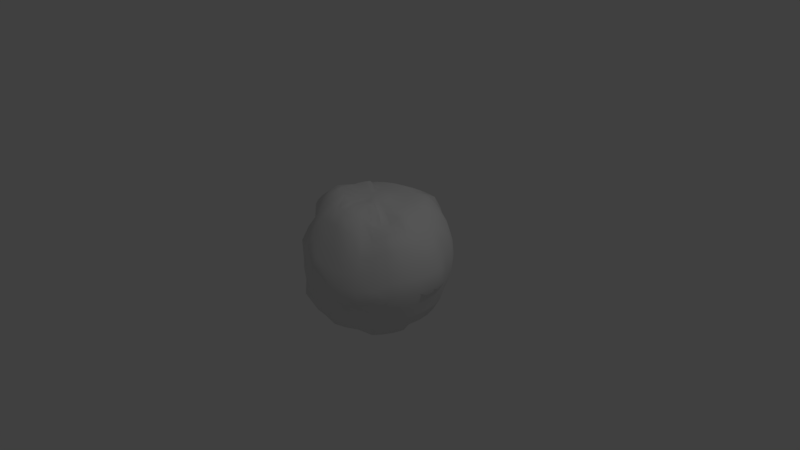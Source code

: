 # Source: Cell.blend  (saved by Blender 2.77.0; exported with 4.5.12 LTS)
import bpy
from mathutils import Matrix  # noqa: F401  (used for matrix-valued properties, if any)

bpy.ops.wm.read_factory_settings(use_empty=True)
scene = bpy.context.scene
scene.name = 'Scene'

# ---- collections
col_collection_1 = bpy.data.collections.new('Collection 1'); scene.collection.children.link(col_collection_1)

# ---- world
world_world = bpy.data.worlds.new('World'); scene.world = world_world
world_world.color = (0.05088, 0.05088, 0.05088)
world_world.use_sun_shadow = False
world_world.sun_shadow_jitter_overblur = 0.0
world_world.cycles.sampling_method = 'MANUAL'

# ---- cameras
cam_camera = bpy.data.cameras.new('Camera')
cam_camera.clip_end = 100.0
cam_camera.lens = 35.0
cam_camera.sensor_width = 32.0
cam_camera.sensor_height = 18.0
cam_camera.ortho_scale = 7.314
cam_camera.dof.focus_distance = 0.0
cam_camera.dof.aperture_fstop = 128.0

# ---- lights
light_lamp = bpy.data.lights.new('Lamp', 'POINT')
light_lamp.transmission_factor = 0.0
light_lamp.cutoff_distance = 30.0
light_lamp.energy = 100.0
light_lamp.shadow_buffer_clip_start = 1.001
light_lamp.shadow_soft_size = 0.1
light_lamp.shadow_maximum_resolution = 0.006
light_lamp.use_absolute_resolution = True

# ---- meshes
me_sphere = bpy.data.meshes.new('Sphere')
me_sphere.from_pydata([(-0.1951, 0.04085, 0.8104), (-0.3827, 0.04085, 0.8494), (-0.5556, 0.04085, 0.757), (-0.7071, 0.0, 0.7071), (-0.6621, 0.0, 0.5556), (-0.7545, 0.0, 0.3827), (-0.8114, 0.0, 0.1951), (-0.8306, 0.0902, 7.55e-08), (-0.8114, 0.0902, -0.1951), (-0.7545, 0.0, -0.3827), (-0.6621, 0.0, -0.5556), (-0.7071, 0.0, -0.7071), (-0.5556, 0.0, -0.7131), (-0.3827, 0.0, -0.8055), (-0.1951, 0.0, -0.8624), (-0.1913, 0.07891, 0.8104), (-0.3753, 0.1155, 0.8494), (-0.5449, 0.1492, 0.757), (-0.6935, 0.1788, 0.6327), (-0.8155, 0.2524, 0.5556), (-0.7367, 0.2704, 0.3827), (-0.7925, 0.2815, 0.1951), (-0.8114, 0.2853, 7.55e-08), (-0.7925, 0.2815, -0.1951), (-0.9061, 0.2704, -0.3827), (-0.8155, 0.1622, -0.5556), (-0.6935, 0.1379, -0.7071), (-0.5449, 0.1084, -0.7131), (-0.3753, 0.07466, -0.8055), (-0.1913, 0.03806, -0.8624), (-0.1802, 0.1155, 0.8104), (-0.3536, 0.1873, 0.8494), (-0.5133, 0.2535, 0.757), (-0.6533, 0.4016, 0.6327), (-0.7682, 0.4084, 0.5556), (-0.8536, 0.4438, 0.3827), (-0.9061, 0.4655, 0.1951), (-0.9239, 0.4729, 7.55e-08), (-0.9061, 0.4655, -0.1951), (-0.8536, 0.4438, -0.3827), (-0.7682, 0.3182, -0.5556), (-0.6533, 0.2706, -0.7071), (-0.5133, 0.2126, -0.7131), (-0.3536, 0.1464, -0.8055), (-0.1802, 0.07466, -0.8624), (-0.1622, 0.1492, 0.8104), (-0.3182, 0.2535, 0.8494), (-0.4619, 0.3495, 0.757), (-0.5879, 0.5239, 0.6327), (-0.6913, 0.5521, 0.5556), (-0.7682, 0.6035, 0.3827), (-0.8155, 0.6351, 0.1951), (-0.8315, 0.6458, 7.55e-08), (-0.8155, 0.6351, -0.1951), (-0.7682, 0.6035, -0.3827), (-0.6913, 0.4619, -0.5556), (-0.5879, 0.3928, -0.7071), (-0.4619, 0.3087, -0.8315), (-0.3182, 0.2126, -0.8055), (-0.1622, 0.1084, -0.8624), (-0.1379, 0.1788, 0.8104), (-0.2706, 0.3114, 0.7535), (-0.3928, 0.4337, 0.757), (-0.5, 0.631, 0.6327), (-0.5879, 0.6781, 0.5556), (-0.6533, 0.7435, 0.3827), (-0.6935, 0.7837, 0.1951), (-0.7071, 0.7973, 7.55e-08), (-0.6935, 0.7837, -0.1951), (-0.6533, 0.7435, -0.3827), (-0.5879, 0.5879, -0.5556), (-0.5, 0.5, -0.7071), (-0.3928, 0.3928, -0.8315), (-0.2706, 0.2706, -0.8055), (-0.1379, 0.1379, -0.9259), (-0.1084, 0.2031, 0.8104), (-0.2126, 0.359, 0.7535), (-0.3087, 0.5028, 0.757), (-0.3928, 0.719, 0.6327), (-0.4619, 0.7815, 0.5556), (-0.5133, 0.8584, 0.3827), (-0.5449, 0.9465, 0.1951), (-0.5556, 0.9625, 7.55e-08), (-0.5449, 0.9465, -0.1951), (-0.5133, 0.8584, -0.3827), (-0.4619, 0.6913, -0.5556), (-0.3928, 0.5879, -0.7071), (-0.3087, 0.4619, -0.8315), (-0.2126, 0.3182, -0.8055), (-0.1084, 0.1622, -0.9259), (-0.07466, 0.2211, 0.8104), (-0.1464, 0.3944, 0.7535), (-0.2126, 0.5541, 0.757), (-0.2706, 0.7843, 0.6327), (-0.3182, 0.8992, 0.5556), (-0.3536, 0.9846, 0.3827), (-0.3753, 1.037, 0.1951), (-0.3827, 1.055, 7.55e-08), (-0.3753, 1.037, -0.1951), (-0.3536, 0.8944, -0.3827), (-0.3182, 0.809, -0.619), (-0.2706, 0.6533, -0.7705), (-0.2126, 0.5133, -0.7766), (-0.1464, 0.3536, -0.869), (-0.07466, 0.1802, -0.9259), (-0.03806, 0.2322, 0.8104), (-0.07466, 0.4162, 0.7535), (-0.1084, 0.5857, 0.757), (-0.1379, 0.8246, 0.6327), (-0.1622, 0.9465, 0.5556), (-0.1802, 1.037, 0.3827), (-0.1913, 1.093, 0.1951), (-0.1951, 1.112, 7.55e-08), (-0.1913, 1.093, -0.1951), (-0.1802, 0.947, -0.3827), (-0.1622, 0.8155, -0.619), (-0.1379, 0.6935, -0.7705), (-0.1084, 0.5449, -0.7766), (-0.07466, 0.3753, -0.869), (-0.03806, 0.1913, -0.9259), (3.266e-07, 0.2359, 0.8104), (3.192e-07, 0.4235, 0.7535), (3.117e-07, 0.5964, 0.757), (3.192e-07, 0.8382, 0.6327), (3.341e-07, 0.9625, 0.5556), (2.745e-07, 1.055, 0.3827), (3.937e-07, 1.112, 0.1951), (3.788e-07, 1.131, 7.55e-08), (3.937e-07, 1.112, -0.1951), (2.298e-07, 0.9647, -0.3827), (3.341e-07, 0.8315, -0.619), (3.192e-07, 0.7071, -0.6522), (3.415e-07, 0.5556, -0.7766), (3.043e-07, 0.3827, -0.869), (3.08e-07, 0.1951, -0.9259), (0.03806, 0.2322, 0.8104), (0.07466, 0.4162, 0.7535), (0.1084, 0.5857, 0.757), (0.138, 0.7344, 0.6327), (0.1622, 0.9465, 0.5556), (0.1802, 1.037, 0.3827), (0.1913, 1.093, 0.1951), (0.1951, 1.112, 7.55e-08), (0.1913, 1.093, -0.1951), (0.1802, 0.947, -0.3827), (0.1622, 0.8155, -0.619), (0.138, 0.6935, -0.6522), (0.1084, 0.5449, -0.7766), (0.07466, 0.3753, -0.869), (0.03806, 0.1913, -0.9259), (0.07466, 0.2211, 0.8104), (0.1464, 0.3944, 0.7535), (0.2126, 0.5541, 0.757), (0.2706, 0.6941, 0.7071), (0.3182, 0.809, 0.5556), (0.3536, 0.8944, 0.3827), (0.3753, 0.947, 0.1951), (0.3827, 0.9647, 7.55e-08), (0.3753, 0.947, -0.1951), (0.3536, 0.8944, -0.4461), (0.3182, 0.7682, -0.619), (0.2706, 0.6533, -0.6522), (0.2126, 0.5133, -0.7766), (0.1464, 0.3536, -0.869), (0.07466, 0.1802, -0.9259), (0.1084, 0.2031, 0.8104), (0.2126, 0.359, 0.7535), (0.3087, 0.5028, 0.757), (0.3928, 0.6288, 0.7071), (0.4619, 0.7322, 0.5556), (0.5133, 0.809, 0.3827), (0.5449, 0.8563, 0.1951), (0.5556, 0.8723, 7.55e-08), (0.5449, 0.8563, -0.1951), (0.5133, 0.7682, -0.4461), (0.4619, 0.6913, -0.619), (0.3928, 0.5879, -0.6522), (0.3087, 0.4619, -0.7766), (0.2126, 0.3182, -0.869), (0.1084, 0.1622, -0.9259), (0.138, 0.1788, 0.8104), (0.2706, 0.3114, 0.7535), (0.3928, 0.4337, 0.757), (0.5, 0.5, 0.7071), (0.5879, 0.6288, 0.5556), (0.6533, 0.6941, 0.3827), (0.6935, 0.7344, 0.1951), (0.7071, 0.748, 7.55e-08), (0.6935, 0.7344, -0.1951), (0.6533, 0.6533, -0.4461), (0.5879, 0.5879, -0.619), (0.5, 0.5, -0.6522), (0.3928, 0.3928, -0.7766), (0.2706, 0.2706, -0.869), (0.138, 0.1379, -0.9259), (0.1622, 0.1492, 0.8104), (0.3182, 0.2535, 0.7535), (0.4619, 0.3495, 0.757), (0.5879, 0.3928, 0.7071), (0.6913, 0.4619, 0.5556), (0.7682, 0.5541, 0.3827), (0.8155, 0.5857, 0.1951), (0.8315, 0.5964, 7.55e-08), (0.8155, 0.5857, -0.1951), (0.7682, 0.5133, -0.3827), (0.6913, 0.4619, -0.619), (0.5879, 0.3928, -0.6522), (0.4619, 0.3087, -0.7766), (0.3182, 0.2126, -0.869), (0.1622, 0.1084, -0.9259), (0.1802, 0.1155, 0.8104), (0.3536, 0.1873, 0.7535), (0.5133, 0.2535, 0.757), (0.6533, 0.3114, 0.6327), (0.7682, 0.3182, 0.5556), (0.8536, 0.3536, 0.3827), (0.9061, 0.3753, 0.1951), (0.9239, 0.3827, 7.55e-08), (0.9061, 0.3753, -0.1951), (0.8536, 0.3536, -0.4461), (0.7682, 0.3182, -0.619), (0.6533, 0.2706, -0.6522), (0.5133, 0.2126, -0.7766), (0.3536, 0.1464, -0.869), (0.1802, 0.07466, -0.9259), (0.1913, 0.07891, 0.8104), (0.3753, 0.1155, 0.7535), (0.5449, 0.1492, 0.757), (0.6935, 0.1788, 0.6327), (0.8838, 0.1622, 0.4921), (0.9745, 0.1802, 0.3192), (1.03, 0.1913, 0.1317), (1.049, 0.1951, -0.06344), (0.9619, 0.1913, -0.1951), (0.9061, 0.1802, -0.4461), (0.8155, 0.1622, -0.619), (0.6935, 0.1379, -0.6522), (0.5449, 0.1084, -0.7766), (0.3753, 0.07466, -0.869), (0.1913, 0.03806, -0.9259), (0.1951, 0.04085, 0.8104), (0.3827, 0.04085, 0.7535), (0.5556, 0.04085, 0.757), (0.7071, 0.04085, 0.6327), (0.8998, -8.544e-08, 0.4921), (0.9922, 6.357e-08, 0.3192), (1.049, -8.544e-08, 0.1317), (1.068, -1.003e-07, -0.06344), (0.9808, -8.544e-08, -0.1951), (0.9239, 6.357e-08, -0.4461), (0.8315, -8.544e-08, -0.619), (0.7071, -2.584e-08, -0.6522), (0.5556, -1.094e-08, -0.7766), (0.3827, 3.964e-09, -0.869), (0.1951, 3.964e-09, -0.9259), (0.1913, 0.002788, 0.8104), (0.3753, -0.03381, 0.7535), (0.5449, -0.06754, 0.757), (0.7619, -0.1379, 0.6437), (0.8838, -0.1622, 0.4921), (0.9745, -0.1802, 0.3192), (1.03, -0.1913, 0.1317), (1.049, -0.1951, -0.06344), (0.9619, -0.1913, -0.2585), (0.9061, -0.1802, -0.4461), (0.8155, -0.1622, -0.619), (0.6935, -0.1379, -0.7705), (0.5449, -0.1084, -0.7766), (0.3753, -0.07466, -0.869), (0.1913, -0.03806, -0.9259), (0.1802, -0.03381, 0.8104), (0.3536, -0.1056, 0.7535), (0.5133, -0.1718, 0.6611), (0.7216, -0.2706, 0.6437), (0.8365, -0.3182, 0.4921), (0.9219, -0.3536, 0.3192), (0.9745, -0.3753, 0.1317), (0.9922, -0.3827, -0.06344), (0.9061, -0.3753, -0.2585), (0.8536, -0.3536, -0.4461), (0.7682, -0.3182, -0.619), (0.6533, -0.2706, -0.7705), (0.5133, -0.2126, -0.7766), (0.3536, -0.1464, -0.869), (0.1802, -0.07466, -0.9259), (0.1622, -0.06754, 0.8104), (0.3182, -0.1718, 0.7535), (0.4619, -0.2678, 0.6611), (0.6563, -0.3928, 0.6437), (0.7597, -0.4619, 0.4921), (0.8365, -0.5133, 0.3192), (0.8838, -0.5449, 0.1317), (0.8998, -0.5556, -0.06344), (0.8155, -0.5449, -0.2585), (0.7682, -0.5133, -0.4461), (0.6913, -0.4619, -0.619), (0.5879, -0.3928, -0.7705), (0.4619, -0.3087, -0.7766), (0.3182, -0.2126, -0.869), (0.1622, -0.1084, -0.9259), (0.138, -0.0971, 0.8104), (0.2706, -0.2298, 0.8494), (0.3928, -0.352, 0.6611), (0.5684, -0.5, 0.5477), (0.6563, -0.5879, 0.3962), (0.7216, -0.6533, 0.2233), (0.7619, -0.6935, 0.03573), (0.7755, -0.7071, -0.06344), (0.6935, -0.6935, -0.2585), (0.6533, -0.6533, -0.4461), (0.5879, -0.5879, -0.619), (0.5, -0.5, -0.7705), (0.3928, -0.3928, -0.7766), (0.2706, -0.2706, -0.869), (0.1379, -0.1379, -0.9259), (0.1084, -0.1214, 0.8104), (0.2126, -0.2773, 0.8494), (0.3087, -0.4211, 0.757), (0.4612, -0.5879, 0.5477), (0.5303, -0.6913, 0.3962), (0.5816, -0.7682, 0.2233), (0.6132, -0.8155, 0.03573), (0.6239, -0.8315, -0.1594), (0.5449, -0.8155, -0.2585), (0.5133, -0.7682, -0.4461), (0.4619, -0.6913, -0.619), (0.3928, -0.5879, -0.6522), (0.3087, -0.4619, -0.7766), (0.2126, -0.3182, -0.869), (0.1084, -0.1622, -0.9259), (3.258e-07, 0.0, -0.9451), (0.07466, -0.1394, 0.8104), (0.1464, -0.3127, 0.8494), (0.2126, -0.5133, 0.8315), (0.3389, -0.6533, 0.6437), (0.3865, -0.7682, 0.3962), (0.4219, -0.8536, 0.2233), (0.4437, -0.9061, 0.03573), (0.451, -0.9239, -0.1594), (0.4437, -0.9061, -0.2585), (0.3536, -0.8536, -0.4461), (0.3182, -0.7682, -0.619), (0.2706, -0.6533, -0.6522), (0.2126, -0.5133, -0.7766), (0.1464, -0.3536, -0.869), (0.07466, -0.1802, -0.9259), (0.03806, -0.1505, 0.8104), (0.07466, -0.3345, 0.8494), (0.1084, -0.5449, 0.8315), (0.1379, -0.6935, 0.7071), (0.2306, -0.8155, 0.3962), (0.2486, -0.9061, 0.2233), (0.2597, -0.9619, 0.03573), (0.2634, -0.9808, -0.1594), (0.2597, -0.9619, -0.2585), (0.1802, -0.9061, -0.4461), (0.1622, -0.8155, -0.619), (0.1379, -0.6935, -0.6522), (0.1084, -0.5449, -0.7766), (0.07466, -0.3753, -0.869), (0.03806, -0.1913, -0.9259), (3.117e-07, -0.1542, 0.8104), (2.819e-07, -0.3418, 0.8494), (2.819e-07, -0.5556, 0.8315), (1.851e-07, -0.7071, 0.7071), (1.404e-07, -0.8315, 0.4596), (3.192e-07, -0.9239, 0.2868), (9.567e-08, -0.9808, 0.1951), (1.404e-07, -1.0, -0.09592), (9.567e-08, -0.9808, -0.1951), (0.1694, -0.9239, -0.3827), (1.404e-07, -0.8315, -0.5556), (1.851e-07, -0.7071, -0.5888), (2.596e-07, -0.5556, -0.7131), (2.521e-07, -0.3827, -0.8055), (3.155e-07, -0.1951, -0.9259), (-0.03806, -0.1505, 0.8104), (-0.07466, -0.3753, 0.9239), (-0.1084, -0.5449, 0.8315), (-0.1379, -0.6935, 0.7071), (-0.1622, -0.8155, 0.5556), (-0.1802, -0.9061, 0.3827), (-0.1913, -0.9619, 0.1951), (-0.1267, -0.9808, -0.06344), (-0.1913, -0.9619, -0.1951), (-0.1802, -0.9061, -0.3827), (-0.1622, -0.8155, -0.5556), (-0.1379, -0.6935, -0.5888), (-0.1084, -0.5449, -0.7131), (-0.07466, -0.3753, -0.8055), (-0.03806, -0.1913, -0.9259), (-0.07466, -0.1394, 0.8104), (-0.1464, -0.3536, 0.9239), (-0.2126, -0.5133, 0.8315), (-0.2706, -0.6533, 0.7071), (-0.3182, -0.7682, 0.5556), (-0.3536, -0.8536, 0.3827), (-0.2059, -0.9061, 0.1951), (-0.2133, -0.9239, 7.55e-08), (-0.2059, -0.9061, -0.1951), (-0.3536, -0.8536, -0.3827), (-0.3182, -0.7682, -0.5556), (-0.2706, -0.6533, -0.5888), (-0.2126, -0.5133, -0.7131), (-0.1464, -0.3536, -0.8055), (-0.07466, -0.1802, -0.8624), (-0.1084, -0.1214, 0.8104), (-0.2126, -0.3182, 0.9239), (-0.3087, -0.4619, 0.8315), (-0.3928, -0.5879, 0.7071), (-0.2925, -0.6913, 0.5556), (-0.3439, -0.7682, 0.3827), (-0.3755, -0.8155, 0.1951), (-0.3862, -0.8315, 7.55e-08), (-0.3755, -0.8155, -0.1951), (-0.3439, -0.7682, -0.3827), (-0.4619, -0.6913, -0.5556), (-0.3928, -0.5879, -0.5888), (-0.3087, -0.4619, -0.7131), (-0.2126, -0.3182, -0.8055), (-0.1084, -0.1622, -0.8624), (-0.1379, -0.0971, 0.8104), (-0.2706, -0.2706, 0.9239), (-0.3928, -0.3928, 0.8315), (-0.5, -0.5, 0.7071), (-0.4185, -0.5879, 0.5556), (-0.4839, -0.6533, 0.3827), (-0.5241, -0.6935, 0.1951), (-0.5377, -0.7071, 7.55e-08), (-0.5241, -0.6935, -0.1951), (-0.4839, -0.6533, -0.3827), (-0.4185, -0.5879, -0.5556), (-0.5, -0.5, -0.5888), (-0.3928, -0.3928, -0.7131), (-0.2706, -0.2706, -0.8055), (-0.1379, -0.1379, -0.8624), (-0.1622, -0.06754, 0.8104), (-0.3182, -0.2126, 0.9239), (-0.4619, -0.3087, 0.8315), (-0.5879, -0.3928, 0.7071), (-0.522, -0.4619, 0.5556), (-0.5988, -0.5133, 0.3827), (-0.6461, -0.5449, 0.1951), (-0.6621, -0.5556, 7.55e-08), (-0.6461, -0.5449, -0.1951), (-0.5988, -0.5133, -0.3827), (-0.522, -0.4619, -0.5556), (-0.5879, -0.3928, -0.5888), (-0.4619, -0.3087, -0.7131), (-0.3182, -0.2126, -0.8055), (-0.1622, -0.1084, -0.8624), (2.48e-08, 0.04085, 0.8296), (-0.1802, -0.03381, 0.8104), (-0.3536, -0.1056, 0.8494), (-0.5133, -0.2126, 0.8315), (-0.6533, -0.2706, 0.7071), (-0.5988, -0.3182, 0.5556), (-0.6842, -0.3536, 0.3827), (-0.7367, -0.3753, 0.1951), (-0.7545, -0.3827, 7.55e-08), (-0.7367, -0.3753, -0.1951), (-0.6842, -0.3536, -0.3827), (-0.5988, -0.3182, -0.5556), (-0.6533, -0.2706, -0.5888), (-0.5133, -0.2126, -0.7131), (-0.3536, -0.1464, -0.8055), (-0.1802, -0.07466, -0.8624), (-0.1913, 0.002788, 0.8104), (-0.3753, -0.03381, 0.8494), (-0.5449, -0.1084, 0.8315), (-0.6935, -0.1379, 0.7071), (-0.6461, -0.1622, 0.5556), (-0.7367, -0.1802, 0.3827), (-0.7925, -0.1913, 0.1951), (-0.8114, -0.1951, 7.55e-08), (-0.7925, -0.1913, -0.1951), (-0.7367, -0.1802, -0.3827), (-0.6461, -0.1622, -0.5556), (-0.6935, -0.1379, -0.5888), (-0.5449, -0.1084, -0.7131), (-0.3753, -0.07466, -0.8055), (-0.1913, -0.03806, -0.8624)], [], [(11, 10, 25, 26), (4, 3, 18, 19), (12, 11, 26, 27), (5, 4, 19, 20), (13, 12, 27, 28), (6, 5, 20, 21), (14, 13, 28, 29), (7, 6, 21, 22), (0, 451, 15), (330, 14, 29), (8, 7, 22, 23), (1, 0, 15, 16), (9, 8, 23, 24), (2, 1, 16, 17), (10, 9, 24, 25), (3, 2, 17, 18), (25, 24, 39, 40), (18, 17, 32, 33), (26, 25, 40, 41), (19, 18, 33, 34), (27, 26, 41, 42), (20, 19, 34, 35), (28, 27, 42, 43), (21, 20, 35, 36), (29, 28, 43, 44), (22, 21, 36, 37), (15, 451, 30), (330, 29, 44), (23, 22, 37, 38), (16, 15, 30, 31), (24, 23, 38, 39), (17, 16, 31, 32), (44, 43, 58, 59), (37, 36, 51, 52), (30, 451, 45), (330, 44, 59), (38, 37, 52, 53), (31, 30, 45, 46), (39, 38, 53, 54), (32, 31, 46, 47), (40, 39, 54, 55), (33, 32, 47, 48), (41, 40, 55, 56), (34, 33, 48, 49), (42, 41, 56, 57), (35, 34, 49, 50), (43, 42, 57, 58), (36, 35, 50, 51), (48, 47, 62, 63), (56, 55, 70, 71), (49, 48, 63, 64), (57, 56, 71, 72), (50, 49, 64, 65), (58, 57, 72, 73), (51, 50, 65, 66), (59, 58, 73, 74), (52, 51, 66, 67), (45, 451, 60), (330, 59, 74), (53, 52, 67, 68), (46, 45, 60, 61), (54, 53, 68, 69), (47, 46, 61, 62), (55, 54, 69, 70), (67, 66, 81, 82), (60, 451, 75), (330, 74, 89), (68, 67, 82, 83), (61, 60, 75, 76), (69, 68, 83, 84), (62, 61, 76, 77), (70, 69, 84, 85), (63, 62, 77, 78), (71, 70, 85, 86), (64, 63, 78, 79), (72, 71, 86, 87), (65, 64, 79, 80), (73, 72, 87, 88), (66, 65, 80, 81), (74, 73, 88, 89), (86, 85, 100, 101), (79, 78, 93, 94), (87, 86, 101, 102), (80, 79, 94, 95), (88, 87, 102, 103), (81, 80, 95, 96), (89, 88, 103, 104), (82, 81, 96, 97), (75, 451, 90), (330, 89, 104), (83, 82, 97, 98), (76, 75, 90, 91), (84, 83, 98, 99), (77, 76, 91, 92), (85, 84, 99, 100), (78, 77, 92, 93), (90, 451, 105), (330, 104, 119), (98, 97, 112, 113), (91, 90, 105, 106), (99, 98, 113, 114), (92, 91, 106, 107), (100, 99, 114, 115), (93, 92, 107, 108), (101, 100, 115, 116), (94, 93, 108, 109), (102, 101, 116, 117), (95, 94, 109, 110), (103, 102, 117, 118), (96, 95, 110, 111), (104, 103, 118, 119), (97, 96, 111, 112), (109, 108, 123, 124), (117, 116, 131, 132), (110, 109, 124, 125), (118, 117, 132, 133), (111, 110, 125, 126), (119, 118, 133, 134), (112, 111, 126, 127), (105, 451, 120), (330, 119, 134), (113, 112, 127, 128), (106, 105, 120, 121), (114, 113, 128, 129), (107, 106, 121, 122), (115, 114, 129, 130), (108, 107, 122, 123), (116, 115, 130, 131), (128, 127, 142, 143), (121, 120, 135, 136), (129, 128, 143, 144), (122, 121, 136, 137), (130, 129, 144, 145), (123, 122, 137, 138), (131, 130, 145, 146), (124, 123, 138, 139), (132, 131, 146, 147), (125, 124, 139, 140), (133, 132, 147, 148), (126, 125, 140, 141), (134, 133, 148, 149), (127, 126, 141, 142), (120, 451, 135), (330, 134, 149), (147, 146, 161, 162), (140, 139, 154, 155), (148, 147, 162, 163), (141, 140, 155, 156), (149, 148, 163, 164), (142, 141, 156, 157), (135, 451, 150), (330, 149, 164), (143, 142, 157, 158), (136, 135, 150, 151), (144, 143, 158, 159), (137, 136, 151, 152), (145, 144, 159, 160), (138, 137, 152, 153), (146, 145, 160, 161), (139, 138, 153, 154), (159, 158, 173, 174), (152, 151, 166, 167), (160, 159, 174, 175), (153, 152, 167, 168), (161, 160, 175, 176), (154, 153, 168, 169), (162, 161, 176, 177), (155, 154, 169, 170), (163, 162, 177, 178), (156, 155, 170, 171), (164, 163, 178, 179), (157, 156, 171, 172), (150, 451, 165), (330, 164, 179), (158, 157, 172, 173), (151, 150, 165, 166), (178, 177, 192, 193), (171, 170, 185, 186), (179, 178, 193, 194), (172, 171, 186, 187), (165, 451, 180), (330, 179, 194), (173, 172, 187, 188), (166, 165, 180, 181), (174, 173, 188, 189), (167, 166, 181, 182), (175, 174, 189, 190), (168, 167, 182, 183), (176, 175, 190, 191), (169, 168, 183, 184), (177, 176, 191, 192), (170, 169, 184, 185), (182, 181, 196, 197), (190, 189, 204, 205), (183, 182, 197, 198), (191, 190, 205, 206), (184, 183, 198, 199), (192, 191, 206, 207), (185, 184, 199, 200), (193, 192, 207, 208), (186, 185, 200, 201), (194, 193, 208, 209), (187, 186, 201, 202), (180, 451, 195), (330, 194, 209), (188, 187, 202, 203), (181, 180, 195, 196), (189, 188, 203, 204), (201, 200, 215, 216), (209, 208, 223, 224), (202, 201, 216, 217), (195, 451, 210), (330, 209, 224), (203, 202, 217, 218), (196, 195, 210, 211), (204, 203, 218, 219), (197, 196, 211, 212), (205, 204, 219, 220), (198, 197, 212, 213), (206, 205, 220, 221), (199, 198, 213, 214), (207, 206, 221, 222), (200, 199, 214, 215), (208, 207, 222, 223), (220, 219, 234, 235), (213, 212, 227, 228), (221, 220, 235, 236), (214, 213, 228, 229), (222, 221, 236, 237), (215, 214, 229, 230), (223, 222, 237, 238), (216, 215, 230, 231), (224, 223, 238, 239), (217, 216, 231, 232), (210, 451, 225), (330, 224, 239), (218, 217, 232, 233), (211, 210, 225, 226), (219, 218, 233, 234), (212, 211, 226, 227), (239, 238, 253, 254), (232, 231, 246, 247), (225, 451, 240), (330, 239, 254), (233, 232, 247, 248), (226, 225, 240, 241), (234, 233, 248, 249), (227, 226, 241, 242), (235, 234, 249, 250), (228, 227, 242, 243), (236, 235, 250, 251), (229, 228, 243, 244), (237, 236, 251, 252), (230, 229, 244, 245), (238, 237, 252, 253), (231, 230, 245, 246), (243, 242, 257, 258), (251, 250, 265, 266), (244, 243, 258, 259), (252, 251, 266, 267), (245, 244, 259, 260), (253, 252, 267, 268), (246, 245, 260, 261), (254, 253, 268, 269), (247, 246, 261, 262), (240, 451, 255), (330, 254, 269), (248, 247, 262, 263), (241, 240, 255, 256), (249, 248, 263, 264), (242, 241, 256, 257), (250, 249, 264, 265), (262, 261, 276, 277), (255, 451, 270), (330, 269, 284), (263, 262, 277, 278), (256, 255, 270, 271), (264, 263, 278, 279), (257, 256, 271, 272), (265, 264, 279, 280), (258, 257, 272, 273), (266, 265, 280, 281), (259, 258, 273, 274), (267, 266, 281, 282), (260, 259, 274, 275), (268, 267, 282, 283), (261, 260, 275, 276), (269, 268, 283, 284), (281, 280, 295, 296), (274, 273, 288, 289), (282, 281, 296, 297), (275, 274, 289, 290), (283, 282, 297, 298), (276, 275, 290, 291), (284, 283, 298, 299), (277, 276, 291, 292), (270, 451, 285), (330, 284, 299), (278, 277, 292, 293), (271, 270, 285, 286), (279, 278, 293, 294), (272, 271, 286, 287), (280, 279, 294, 295), (273, 272, 287, 288), (330, 299, 314), (293, 292, 307, 308), (286, 285, 300, 301), (294, 293, 308, 309), (287, 286, 301, 302), (295, 294, 309, 310), (288, 287, 302, 303), (296, 295, 310, 311), (289, 288, 303, 304), (297, 296, 311, 312), (290, 289, 304, 305), (298, 297, 312, 313), (291, 290, 305, 306), (299, 298, 313, 314), (292, 291, 306, 307), (285, 451, 300), (312, 311, 326, 327), (305, 304, 319, 320), (313, 312, 327, 328), (306, 305, 320, 321), (314, 313, 328, 329), (307, 306, 321, 322), (300, 451, 315), (330, 314, 329), (308, 307, 322, 323), (301, 300, 315, 316), (309, 308, 323, 324), (302, 301, 316, 317), (310, 309, 324, 325), (303, 302, 317, 318), (311, 310, 325, 326), (304, 303, 318, 319), (316, 315, 331, 332), (324, 323, 339, 340), (317, 316, 332, 333), (325, 324, 340, 341), (318, 317, 333, 334), (326, 325, 341, 342), (319, 318, 334, 335), (327, 326, 342, 343), (320, 319, 335, 336), (328, 327, 343, 344), (321, 320, 336, 337), (329, 328, 344, 345), (322, 321, 337, 338), (315, 451, 331), (330, 329, 345), (323, 322, 338, 339), (336, 335, 350, 351), (344, 343, 358, 359), (337, 336, 351, 352), (345, 344, 359, 360), (338, 337, 352, 353), (331, 451, 346), (330, 345, 360), (339, 338, 353, 354), (332, 331, 346, 347), (340, 339, 354, 355), (333, 332, 347, 348), (341, 340, 355, 356), (334, 333, 348, 349), (342, 341, 356, 357), (335, 334, 349, 350), (343, 342, 357, 358), (355, 354, 369, 370), (348, 347, 362, 363), (356, 355, 370, 371), (349, 348, 363, 364), (357, 356, 371, 372), (350, 349, 364, 365), (358, 357, 372, 373), (351, 350, 365, 366), (359, 358, 373, 374), (352, 351, 366, 367), (360, 359, 374, 375), (353, 352, 367, 368), (346, 451, 361), (330, 360, 375), (354, 353, 368, 369), (347, 346, 361, 362), (374, 373, 388, 389), (367, 366, 381, 382), (375, 374, 389, 390), (368, 367, 382, 383), (361, 451, 376), (330, 375, 390), (369, 368, 383, 384), (362, 361, 376, 377), (370, 369, 384, 385), (363, 362, 377, 378), (371, 370, 385, 386), (364, 363, 378, 379), (372, 371, 386, 387), (365, 364, 379, 380), (373, 372, 387, 388), (366, 365, 380, 381), (378, 377, 392, 393), (386, 385, 400, 401), (379, 378, 393, 394), (387, 386, 401, 402), (380, 379, 394, 395), (388, 387, 402, 403), (381, 380, 395, 396), (389, 388, 403, 404), (382, 381, 396, 397), (390, 389, 404, 405), (383, 382, 397, 398), (376, 451, 391), (330, 390, 405), (384, 383, 398, 399), (377, 376, 391, 392), (385, 384, 399, 400), (397, 396, 411, 412), (405, 404, 419, 420), (398, 397, 412, 413), (391, 451, 406), (330, 405, 420), (399, 398, 413, 414), (392, 391, 406, 407), (400, 399, 414, 415), (393, 392, 407, 408), (401, 400, 415, 416), (394, 393, 408, 409), (402, 401, 416, 417), (395, 394, 409, 410), (403, 402, 417, 418), (396, 395, 410, 411), (404, 403, 418, 419), (416, 415, 430, 431), (409, 408, 423, 424), (417, 416, 431, 432), (410, 409, 424, 425), (418, 417, 432, 433), (411, 410, 425, 426), (419, 418, 433, 434), (412, 411, 426, 427), (420, 419, 434, 435), (413, 412, 427, 428), (406, 451, 421), (330, 420, 435), (414, 413, 428, 429), (407, 406, 421, 422), (415, 414, 429, 430), (408, 407, 422, 423), (435, 434, 449, 450), (428, 427, 442, 443), (421, 451, 436), (330, 435, 450), (429, 428, 443, 444), (422, 421, 436, 437), (430, 429, 444, 445), (423, 422, 437, 438), (431, 430, 445, 446), (424, 423, 438, 439), (432, 431, 446, 447), (425, 424, 439, 440), (433, 432, 447, 448), (426, 425, 440, 441), (434, 433, 448, 449), (427, 426, 441, 442), (447, 446, 462, 463), (440, 439, 455, 456), (448, 447, 463, 464), (441, 440, 456, 457), (449, 448, 464, 465), (442, 441, 457, 458), (450, 449, 465, 466), (443, 442, 458, 459), (436, 451, 452), (330, 450, 466), (444, 443, 459, 460), (437, 436, 452, 453), (445, 444, 460, 461), (438, 437, 453, 454), (446, 445, 461, 462), (439, 438, 454, 455), (452, 451, 467), (330, 466, 481), (460, 459, 474, 475), (453, 452, 467, 468), (461, 460, 475, 476), (454, 453, 468, 469), (462, 461, 476, 477), (455, 454, 469, 470), (463, 462, 477, 478), (456, 455, 470, 471), (464, 463, 478, 479), (457, 456, 471, 472), (465, 464, 479, 480), (458, 457, 472, 473), (466, 465, 480, 481), (459, 458, 473, 474), (471, 470, 3, 4), (479, 478, 11, 12), (472, 471, 4, 5), (480, 479, 12, 13), (473, 472, 5, 6), (481, 480, 13, 14), (474, 473, 6, 7), (467, 451, 0), (330, 481, 14), (475, 474, 7, 8), (468, 467, 0, 1), (476, 475, 8, 9), (469, 468, 1, 2), (477, 476, 9, 10), (470, 469, 2, 3), (478, 477, 10, 11)])
me_sphere.polygons.foreach_set('use_smooth', [True] * 512)
_uv = me_sphere.uv_layers.new(name='UVMap')
_uv.uv.foreach_set('vector', [0.9853, 0.4034, 0.9847, 0.4311, 0.9579, 0.4613, 0.9622, 0.3994, 0.9675, 0.8749, 0.9626, 0.9025, 0.8896, 0.8674, 0.8951, 0.8195, 0.9862, 0.3641, 0.9853, 0.4034, 0.9622, 0.3994, 0.9652, 0.3605, 0.9742, 0.8024, 0.9675, 0.8749, 0.8951, 0.8195, 0.8942, 0.7777, 0.9882, 0.2947, 0.9862, 0.3641, 0.9652, 0.3605, 0.9715, 0.2918, 0.9776, 0.7282, 0.9742, 0.8024, 0.8942, 0.7777, 0.91, 0.7095, 0.9909, 0.2244, 0.9882, 0.2947, 0.9715, 0.2918, 0.9804, 0.2226, 0.9606, 0.6506, 0.9776, 0.7282, 0.91, 0.7095, 0.9203, 0.639, 0.539, 0.9168, 0.5123, 0.8441, 0.5625, 0.9096, 0.9957, 0.1538, 0.9909, 0.2244, 0.9804, 0.2226, 0.964, 0.5762, 0.9606, 0.6506, 0.9203, 0.639, 0.9276, 0.5678, 0.6373, 0.9673, 0.539, 0.9168, 0.5625, 0.9096, 0.6732, 0.9436, 0.9832, 0.5039, 0.964, 0.5762, 0.9276, 0.5678, 0.94, 0.5217, 0.9025, 0.9448, 0.6373, 0.9673, 0.6732, 0.9436, 0.8313, 0.9221, 0.9847, 0.4311, 0.9832, 0.5039, 0.94, 0.5217, 0.9579, 0.4613, 0.9626, 0.9025, 0.9025, 0.9448, 0.8313, 0.9221, 0.8896, 0.8674, 0.9579, 0.4613, 0.94, 0.5217, 0.9124, 0.5117, 0.9321, 0.4523, 0.8896, 0.8674, 0.8313, 0.9221, 0.7881, 0.8946, 0.8256, 0.8241, 0.9622, 0.3994, 0.9579, 0.4613, 0.9321, 0.4523, 0.9393, 0.3913, 0.8951, 0.8195, 0.8896, 0.8674, 0.8256, 0.8241, 0.8547, 0.7977, 0.9652, 0.3605, 0.9622, 0.3994, 0.9393, 0.3913, 0.9443, 0.3531, 0.8942, 0.7777, 0.8951, 0.8195, 0.8547, 0.7977, 0.8742, 0.743, 0.9715, 0.2918, 0.9652, 0.3605, 0.9443, 0.3531, 0.9549, 0.2859, 0.91, 0.7095, 0.8942, 0.7777, 0.8742, 0.743, 0.8875, 0.6863, 0.9804, 0.2226, 0.9715, 0.2918, 0.9549, 0.2859, 0.97, 0.2189, 0.9203, 0.639, 0.91, 0.7095, 0.8875, 0.6863, 0.8975, 0.6287, 0.5625, 0.9096, 0.5123, 0.8441, 0.5791, 0.8989, 0.9957, 0.1538, 0.9804, 0.2226, 0.97, 0.2189, 0.9276, 0.5678, 0.9203, 0.639, 0.8975, 0.6287, 0.9055, 0.5704, 0.6732, 0.9436, 0.5625, 0.9096, 0.5791, 0.8989, 0.6787, 0.9183, 0.94, 0.5217, 0.9276, 0.5678, 0.9055, 0.5704, 0.9124, 0.5117, 0.8313, 0.9221, 0.6732, 0.9436, 0.6787, 0.9183, 0.7881, 0.8946, 0.97, 0.2189, 0.9549, 0.2859, 0.9385, 0.2771, 0.96, 0.2133, 0.8975, 0.6287, 0.8875, 0.6863, 0.8552, 0.6661, 0.8669, 0.6106, 0.5791, 0.8989, 0.5123, 0.8441, 0.5891, 0.886, 0.9957, 0.1538, 0.97, 0.2189, 0.96, 0.2133, 0.9055, 0.5704, 0.8975, 0.6287, 0.8669, 0.6106, 0.8768, 0.5543, 0.6787, 0.9183, 0.5791, 0.8989, 0.5891, 0.886, 0.6749, 0.893, 0.9124, 0.5117, 0.9055, 0.5704, 0.8768, 0.5543, 0.8857, 0.4976, 0.7881, 0.8946, 0.6787, 0.9183, 0.6749, 0.893, 0.7573, 0.8659, 0.9321, 0.4523, 0.9124, 0.5117, 0.8857, 0.4976, 0.9067, 0.4389, 0.8256, 0.8241, 0.7881, 0.8946, 0.7573, 0.8659, 0.7951, 0.7966, 0.9393, 0.3913, 0.9321, 0.4523, 0.9067, 0.4389, 0.9166, 0.3793, 0.8547, 0.7977, 0.8256, 0.8241, 0.7951, 0.7966, 0.8202, 0.7726, 0.9443, 0.3531, 0.9393, 0.3913, 0.9166, 0.3793, 0.9281, 0.3203, 0.8742, 0.743, 0.8547, 0.7977, 0.8202, 0.7726, 0.8404, 0.7204, 0.9549, 0.2859, 0.9443, 0.3531, 0.9281, 0.3203, 0.9385, 0.2771, 0.8875, 0.6863, 0.8742, 0.743, 0.8404, 0.7204, 0.8552, 0.6661, 0.7951, 0.7966, 0.7573, 0.8659, 0.7324, 0.8372, 0.7687, 0.7689, 0.9166, 0.3793, 0.9067, 0.4389, 0.8816, 0.4216, 0.8941, 0.3637, 0.8202, 0.7726, 0.7951, 0.7966, 0.7687, 0.7689, 0.79, 0.7457, 0.9281, 0.3203, 0.9166, 0.3793, 0.8941, 0.3637, 0.9089, 0.3067, 0.8404, 0.7204, 0.8202, 0.7726, 0.79, 0.7457, 0.8099, 0.6952, 0.9385, 0.2771, 0.9281, 0.3203, 0.9089, 0.3067, 0.9225, 0.2655, 0.8552, 0.6661, 0.8404, 0.7204, 0.8099, 0.6952, 0.8253, 0.6428, 0.96, 0.2133, 0.9385, 0.2771, 0.9225, 0.2655, 0.9528, 0.2022, 0.8669, 0.6106, 0.8552, 0.6661, 0.8253, 0.6428, 0.8381, 0.5892, 0.5891, 0.886, 0.5123, 0.8441, 0.5937, 0.872, 0.9957, 0.1538, 0.96, 0.2133, 0.9528, 0.2022, 0.8768, 0.5543, 0.8669, 0.6106, 0.8381, 0.5892, 0.8493, 0.5348, 0.6749, 0.893, 0.5891, 0.886, 0.5937, 0.872, 0.6843, 0.8621, 0.8857, 0.4976, 0.8768, 0.5543, 0.8493, 0.5348, 0.8599, 0.4799, 0.7573, 0.8659, 0.6749, 0.893, 0.6843, 0.8621, 0.7324, 0.8372, 0.9067, 0.4389, 0.8857, 0.4976, 0.8599, 0.4799, 0.8816, 0.4216, 0.8381, 0.5892, 0.8253, 0.6428, 0.7949, 0.6132, 0.8079, 0.5628, 0.5937, 0.872, 0.5123, 0.8441, 0.5944, 0.8575, 0.9957, 0.1538, 0.9528, 0.2022, 0.9445, 0.1937, 0.8493, 0.5348, 0.8381, 0.5892, 0.8079, 0.5628, 0.8198, 0.5117, 0.6843, 0.8621, 0.5937, 0.872, 0.5944, 0.8575, 0.6711, 0.8371, 0.8599, 0.4799, 0.8493, 0.5348, 0.8198, 0.5117, 0.8347, 0.4593, 0.7324, 0.8372, 0.6843, 0.8621, 0.6711, 0.8371, 0.7105, 0.8093, 0.8816, 0.4216, 0.8599, 0.4799, 0.8347, 0.4593, 0.8568, 0.4009, 0.7687, 0.7689, 0.7324, 0.8372, 0.7105, 0.8093, 0.745, 0.7417, 0.8941, 0.3637, 0.8816, 0.4216, 0.8568, 0.4009, 0.8719, 0.3448, 0.79, 0.7457, 0.7687, 0.7689, 0.745, 0.7417, 0.7628, 0.7182, 0.9089, 0.3067, 0.8941, 0.3637, 0.8719, 0.3448, 0.89, 0.2902, 0.8099, 0.6952, 0.79, 0.7457, 0.7628, 0.7182, 0.7819, 0.6687, 0.9225, 0.2655, 0.9089, 0.3067, 0.89, 0.2902, 0.9068, 0.2514, 0.8253, 0.6428, 0.8099, 0.6952, 0.7819, 0.6687, 0.7949, 0.6132, 0.9528, 0.2022, 0.9225, 0.2655, 0.9068, 0.2514, 0.9445, 0.1937, 0.8719, 0.3448, 0.8568, 0.4009, 0.8324, 0.3667, 0.854, 0.3115, 0.7628, 0.7182, 0.745, 0.7417, 0.7229, 0.7154, 0.7375, 0.6838, 0.89, 0.2902, 0.8719, 0.3448, 0.854, 0.3115, 0.8674, 0.2793, 0.7819, 0.6687, 0.7628, 0.7182, 0.7375, 0.6838, 0.7547, 0.6362, 0.9068, 0.2514, 0.89, 0.2902, 0.8674, 0.2793, 0.8961, 0.228, 0.7949, 0.6132, 0.7819, 0.6687, 0.7547, 0.6362, 0.7694, 0.5875, 0.9445, 0.1937, 0.9068, 0.2514, 0.8961, 0.228, 0.9371, 0.1839, 0.8079, 0.5628, 0.7949, 0.6132, 0.7694, 0.5875, 0.7825, 0.5381, 0.5944, 0.8575, 0.5123, 0.8441, 0.592, 0.8432, 0.9957, 0.1538, 0.9445, 0.1937, 0.9371, 0.1839, 0.8198, 0.5117, 0.8079, 0.5628, 0.7825, 0.5381, 0.795, 0.4882, 0.6711, 0.8371, 0.5944, 0.8575, 0.592, 0.8432, 0.6574, 0.8134, 0.8347, 0.4593, 0.8198, 0.5117, 0.795, 0.4882, 0.8137, 0.4344, 0.7105, 0.8093, 0.6711, 0.8371, 0.6574, 0.8134, 0.6902, 0.7825, 0.8568, 0.4009, 0.8347, 0.4593, 0.8137, 0.4344, 0.8324, 0.3667, 0.745, 0.7417, 0.7105, 0.8093, 0.6902, 0.7825, 0.7229, 0.7154, 0.592, 0.8432, 0.5123, 0.8441, 0.5874, 0.8295, 0.9957, 0.1538, 0.9371, 0.1839, 0.9308, 0.1729, 0.795, 0.4882, 0.7825, 0.5381, 0.7578, 0.5126, 0.7706, 0.4635, 0.6574, 0.8134, 0.592, 0.8432, 0.5874, 0.8295, 0.6431, 0.7912, 0.8137, 0.4344, 0.795, 0.4882, 0.7706, 0.4635, 0.7883, 0.4085, 0.6902, 0.7825, 0.6574, 0.8134, 0.6431, 0.7912, 0.6708, 0.7573, 0.8324, 0.3667, 0.8137, 0.4344, 0.7883, 0.4085, 0.8122, 0.3375, 0.7229, 0.7154, 0.6902, 0.7825, 0.6708, 0.7573, 0.7017, 0.6904, 0.854, 0.3115, 0.8324, 0.3667, 0.8122, 0.3375, 0.8324, 0.2877, 0.7375, 0.6838, 0.7229, 0.7154, 0.7017, 0.6904, 0.7147, 0.658, 0.8674, 0.2793, 0.854, 0.3115, 0.8324, 0.2877, 0.8481, 0.2572, 0.7547, 0.6362, 0.7375, 0.6838, 0.7147, 0.658, 0.7306, 0.6101, 0.8961, 0.228, 0.8674, 0.2793, 0.8481, 0.2572, 0.8823, 0.21, 0.7694, 0.5875, 0.7547, 0.6362, 0.7306, 0.6101, 0.7447, 0.5616, 0.9371, 0.1839, 0.8961, 0.228, 0.8823, 0.21, 0.9308, 0.1729, 0.7825, 0.5381, 0.7694, 0.5875, 0.7447, 0.5616, 0.7578, 0.5126, 0.7147, 0.658, 0.7017, 0.6904, 0.681, 0.667, 0.6925, 0.6335, 0.8481, 0.2572, 0.8324, 0.2877, 0.7996, 0.2829, 0.8286, 0.2329, 0.7306, 0.6101, 0.7147, 0.658, 0.6925, 0.6335, 0.7071, 0.5849, 0.8823, 0.21, 0.8481, 0.2572, 0.8286, 0.2329, 0.8692, 0.1901, 0.7447, 0.5616, 0.7306, 0.6101, 0.7071, 0.5849, 0.7204, 0.536, 0.9308, 0.1729, 0.8823, 0.21, 0.8692, 0.1901, 0.926, 0.1609, 0.7578, 0.5126, 0.7447, 0.5616, 0.7204, 0.536, 0.7333, 0.487, 0.5874, 0.8295, 0.5123, 0.8441, 0.5811, 0.8167, 0.9957, 0.1538, 0.9308, 0.1729, 0.926, 0.1609, 0.7706, 0.4635, 0.7578, 0.5126, 0.7333, 0.487, 0.7463, 0.4381, 0.6431, 0.7912, 0.5874, 0.8295, 0.5811, 0.8167, 0.6284, 0.7708, 0.7883, 0.4085, 0.7706, 0.4635, 0.7463, 0.4381, 0.7626, 0.3812, 0.6708, 0.7573, 0.6431, 0.7912, 0.6284, 0.7708, 0.6517, 0.7338, 0.8122, 0.3375, 0.7883, 0.4085, 0.7626, 0.3812, 0.7875, 0.3102, 0.7017, 0.6904, 0.6708, 0.7573, 0.6517, 0.7338, 0.681, 0.667, 0.8324, 0.2877, 0.8122, 0.3375, 0.7875, 0.3102, 0.7996, 0.2829, 0.7463, 0.4381, 0.7333, 0.487, 0.7086, 0.4616, 0.7216, 0.4124, 0.6284, 0.7708, 0.5811, 0.8167, 0.5736, 0.8051, 0.6132, 0.7525, 0.7626, 0.3812, 0.7463, 0.4381, 0.7216, 0.4124, 0.7363, 0.3534, 0.6517, 0.7338, 0.6284, 0.7708, 0.6132, 0.7525, 0.6328, 0.7124, 0.7875, 0.3102, 0.7626, 0.3812, 0.7363, 0.3534, 0.7618, 0.2817, 0.681, 0.667, 0.6517, 0.7338, 0.6328, 0.7124, 0.6532, 0.658, 0.7996, 0.2829, 0.7875, 0.3102, 0.7618, 0.2817, 0.7752, 0.2549, 0.6925, 0.6335, 0.681, 0.667, 0.6532, 0.658, 0.6705, 0.6107, 0.8286, 0.2329, 0.7996, 0.2829, 0.7752, 0.2549, 0.8087, 0.2069, 0.7071, 0.5849, 0.6925, 0.6335, 0.6705, 0.6107, 0.6837, 0.5609, 0.8692, 0.1901, 0.8286, 0.2329, 0.8087, 0.2069, 0.8569, 0.1686, 0.7204, 0.536, 0.7071, 0.5849, 0.6837, 0.5609, 0.6962, 0.5112, 0.926, 0.1609, 0.8692, 0.1901, 0.8569, 0.1686, 0.9231, 0.1483, 0.7333, 0.487, 0.7204, 0.536, 0.6962, 0.5112, 0.7086, 0.4616, 0.5811, 0.8167, 0.5123, 0.8441, 0.5736, 0.8051, 0.9957, 0.1538, 0.926, 0.1609, 0.9231, 0.1483, 0.8087, 0.2069, 0.7752, 0.2549, 0.7491, 0.226, 0.7878, 0.1795, 0.6837, 0.5609, 0.6705, 0.6107, 0.6409, 0.5977, 0.6539, 0.5428, 0.8569, 0.1686, 0.8087, 0.2069, 0.7878, 0.1795, 0.8459, 0.1457, 0.6962, 0.5112, 0.6837, 0.5609, 0.6539, 0.5428, 0.6664, 0.4878, 0.9231, 0.1483, 0.8569, 0.1686, 0.8459, 0.1457, 0.9227, 0.1355, 0.7086, 0.4616, 0.6962, 0.5112, 0.6664, 0.4878, 0.6791, 0.4331, 0.5736, 0.8051, 0.5123, 0.8441, 0.565, 0.7948, 0.9957, 0.1538, 0.9231, 0.1483, 0.9227, 0.1355, 0.7216, 0.4124, 0.7086, 0.4616, 0.6791, 0.4331, 0.6928, 0.3789, 0.6132, 0.7525, 0.5736, 0.8051, 0.565, 0.7948, 0.5976, 0.7362, 0.7363, 0.3534, 0.7216, 0.4124, 0.6928, 0.3789, 0.7139, 0.3102, 0.6328, 0.7124, 0.6132, 0.7525, 0.5976, 0.7362, 0.6137, 0.6934, 0.7618, 0.2817, 0.7363, 0.3534, 0.7139, 0.3102, 0.7343, 0.2527, 0.6532, 0.658, 0.6328, 0.7124, 0.6137, 0.6934, 0.6264, 0.6522, 0.7752, 0.2549, 0.7618, 0.2817, 0.7343, 0.2527, 0.7491, 0.226, 0.6705, 0.6107, 0.6532, 0.658, 0.6264, 0.6522, 0.6409, 0.5977, 0.7139, 0.3102, 0.6928, 0.3789, 0.6636, 0.3532, 0.6819, 0.2759, 0.6137, 0.6934, 0.5976, 0.7362, 0.5816, 0.7225, 0.5944, 0.6771, 0.7343, 0.2527, 0.7139, 0.3102, 0.6819, 0.2759, 0.704, 0.2241, 0.6264, 0.6522, 0.6137, 0.6934, 0.5944, 0.6771, 0.6048, 0.634, 0.7491, 0.226, 0.7343, 0.2527, 0.704, 0.2241, 0.7201, 0.1971, 0.6409, 0.5977, 0.6264, 0.6522, 0.6048, 0.634, 0.6169, 0.5776, 0.7878, 0.1795, 0.7491, 0.226, 0.7201, 0.1971, 0.7649, 0.151, 0.6539, 0.5428, 0.6409, 0.5977, 0.6169, 0.5776, 0.628, 0.5211, 0.8459, 0.1457, 0.7878, 0.1795, 0.7649, 0.151, 0.8365, 0.1218, 0.6664, 0.4878, 0.6539, 0.5428, 0.628, 0.5211, 0.6391, 0.4647, 0.9227, 0.1355, 0.8459, 0.1457, 0.8365, 0.1218, 0.9255, 0.1228, 0.6791, 0.4331, 0.6664, 0.4878, 0.6391, 0.4647, 0.6506, 0.4086, 0.565, 0.7948, 0.5123, 0.8441, 0.5556, 0.786, 0.9957, 0.1538, 0.9227, 0.1355, 0.9255, 0.1228, 0.6928, 0.3789, 0.6791, 0.4331, 0.6506, 0.4086, 0.6636, 0.3532, 0.5976, 0.7362, 0.565, 0.7948, 0.5556, 0.786, 0.5816, 0.7225, 0.8365, 0.1218, 0.7649, 0.151, 0.7384, 0.122, 0.8301, 0.09697, 0.6391, 0.4647, 0.628, 0.5211, 0.6016, 0.5025, 0.6108, 0.4446, 0.9255, 0.1228, 0.8365, 0.1218, 0.8301, 0.09697, 0.9323, 0.1109, 0.6506, 0.4086, 0.6391, 0.4647, 0.6108, 0.4446, 0.6208, 0.387, 0.5556, 0.786, 0.5123, 0.8441, 0.5456, 0.779, 0.9957, 0.1538, 0.9255, 0.1228, 0.9323, 0.1109, 0.6636, 0.3532, 0.6506, 0.4086, 0.6208, 0.387, 0.6324, 0.33, 0.5816, 0.7225, 0.5556, 0.786, 0.5456, 0.779, 0.5653, 0.7113, 0.6819, 0.2759, 0.6636, 0.3532, 0.6324, 0.33, 0.6477, 0.2506, 0.5944, 0.6771, 0.5816, 0.7225, 0.5653, 0.7113, 0.5749, 0.6637, 0.704, 0.2241, 0.6819, 0.2759, 0.6477, 0.2506, 0.6696, 0.197, 0.6048, 0.634, 0.5944, 0.6771, 0.5749, 0.6637, 0.5771, 0.6221, 0.7201, 0.1971, 0.704, 0.2241, 0.6696, 0.197, 0.6866, 0.1691, 0.6169, 0.5776, 0.6048, 0.634, 0.5771, 0.6221, 0.5925, 0.5607, 0.7649, 0.151, 0.7201, 0.1971, 0.6866, 0.1691, 0.7384, 0.122, 0.628, 0.5211, 0.6169, 0.5776, 0.5925, 0.5607, 0.6016, 0.5025, 0.5749, 0.6637, 0.5653, 0.7113, 0.5486, 0.7029, 0.555, 0.6536, 0.6696, 0.197, 0.6477, 0.2506, 0.6052, 0.2462, 0.6293, 0.1731, 0.5771, 0.6221, 0.5749, 0.6637, 0.555, 0.6536, 0.5545, 0.6097, 0.6866, 0.1691, 0.6696, 0.197, 0.6293, 0.1731, 0.6459, 0.1436, 0.5925, 0.5607, 0.5771, 0.6221, 0.5545, 0.6097, 0.5619, 0.5489, 0.7384, 0.122, 0.6866, 0.1691, 0.6459, 0.1436, 0.7045, 0.09334, 0.6016, 0.5025, 0.5925, 0.5607, 0.5619, 0.5489, 0.5744, 0.4877, 0.8301, 0.09697, 0.7384, 0.122, 0.7045, 0.09334, 0.8293, 0.07182, 0.6108, 0.4446, 0.6016, 0.5025, 0.5744, 0.4877, 0.5815, 0.4282, 0.9323, 0.1109, 0.8301, 0.09697, 0.8293, 0.07182, 0.9441, 0.1006, 0.6208, 0.387, 0.6108, 0.4446, 0.5815, 0.4282, 0.5894, 0.369, 0.5456, 0.779, 0.5123, 0.8441, 0.5351, 0.7737, 0.9957, 0.1538, 0.9323, 0.1109, 0.9441, 0.1006, 0.6324, 0.33, 0.6208, 0.387, 0.5894, 0.369, 0.599, 0.3103, 0.5653, 0.7113, 0.5456, 0.779, 0.5351, 0.7737, 0.5486, 0.7029, 0.6477, 0.2506, 0.6324, 0.33, 0.599, 0.3103, 0.6052, 0.2462, 0.5815, 0.4282, 0.5744, 0.4877, 0.5405, 0.4775, 0.545, 0.4156, 0.9441, 0.1006, 0.8293, 0.07182, 0.8431, 0.04716, 0.9612, 0.09273, 0.5894, 0.369, 0.5815, 0.4282, 0.545, 0.4156, 0.55, 0.3538, 0.5351, 0.7737, 0.5123, 0.8441, 0.5244, 0.7704, 0.9957, 0.1538, 0.9441, 0.1006, 0.9612, 0.09273, 0.599, 0.3103, 0.5894, 0.369, 0.55, 0.3538, 0.5561, 0.2922, 0.5486, 0.7029, 0.5351, 0.7737, 0.5244, 0.7704, 0.5317, 0.6975, 0.6052, 0.2462, 0.599, 0.3103, 0.5561, 0.2922, 0.5674, 0.2131, 0.555, 0.6536, 0.5486, 0.7029, 0.5317, 0.6975, 0.5349, 0.6468, 0.6293, 0.1731, 0.6052, 0.2462, 0.5674, 0.2131, 0.5819, 0.1546, 0.5545, 0.6097, 0.555, 0.6536, 0.5349, 0.6468, 0.5395, 0.5821, 0.6459, 0.1436, 0.6293, 0.1731, 0.5819, 0.1546, 0.5951, 0.1231, 0.5619, 0.5489, 0.5545, 0.6097, 0.5395, 0.5821, 0.5361, 0.5394, 0.7045, 0.09334, 0.6459, 0.1436, 0.5951, 0.1231, 0.6538, 0.06676, 0.5744, 0.4877, 0.5619, 0.5489, 0.5361, 0.5394, 0.5405, 0.4775, 0.8293, 0.07182, 0.7045, 0.09334, 0.6538, 0.06676, 0.8431, 0.04716, 0.5819, 0.1546, 0.5674, 0.2131, 0.5217, 0.2043, 0.5274, 0.1441, 0.5395, 0.5821, 0.5349, 0.6468, 0.5146, 0.6437, 0.5159, 0.578, 0.5951, 0.1231, 0.5819, 0.1546, 0.5274, 0.1441, 0.5331, 0.1109, 0.5361, 0.5394, 0.5395, 0.5821, 0.5159, 0.578, 0.5087, 0.5062, 0.6538, 0.06676, 0.5951, 0.1231, 0.5331, 0.1109, 0.5654, 0.04738, 0.5405, 0.4775, 0.5361, 0.5394, 0.5087, 0.5062, 0.5103, 0.446, 0.8431, 0.04716, 0.6538, 0.06676, 0.5654, 0.04738, 0.9076, 0.02639, 0.545, 0.4156, 0.5405, 0.4775, 0.5103, 0.446, 0.5118, 0.3867, 0.9612, 0.09273, 0.8431, 0.04716, 0.9076, 0.02639, 0.9828, 0.08837, 0.55, 0.3538, 0.545, 0.4156, 0.5118, 0.3867, 0.5135, 0.3281, 0.5244, 0.7704, 0.5123, 0.8441, 0.5135, 0.7691, 0.9957, 0.1538, 0.9612, 0.09273, 0.9828, 0.08837, 0.5561, 0.2922, 0.55, 0.3538, 0.5135, 0.3281, 0.5174, 0.2848, 0.5317, 0.6975, 0.5244, 0.7704, 0.5135, 0.7691, 0.5145, 0.6951, 0.5674, 0.2131, 0.5561, 0.2922, 0.5174, 0.2848, 0.5217, 0.2043, 0.5349, 0.6468, 0.5317, 0.6975, 0.5145, 0.6951, 0.5146, 0.6437, 0.9828, 0.08837, 0.9076, 0.02639, 1.071, 0.02493, 1.006, 0.08815, 0.5135, 0.3281, 0.5118, 0.3867, 0.4809, 0.3865, 0.4794, 0.328, 0.5135, 0.7691, 0.5123, 0.8441, 0.5025, 0.7698, 0.9957, 0.1538, 0.9828, 0.08837, 1.006, 0.08815, 0.5174, 0.2848, 0.5135, 0.3281, 0.4794, 0.328, 0.478, 0.2844, 0.5145, 0.6951, 0.5135, 0.7691, 0.5025, 0.7698, 0.4973, 0.6959, 0.5217, 0.2043, 0.5174, 0.2848, 0.478, 0.2844, 0.4745, 0.2039, 0.5146, 0.6437, 0.5145, 0.6951, 0.4973, 0.6959, 0.4942, 0.6443, 0.5274, 0.1441, 0.5217, 0.2043, 0.4745, 0.2039, 0.4698, 0.1435, 0.5159, 0.578, 0.5146, 0.6437, 0.4942, 0.6443, 0.492, 0.5783, 0.5331, 0.1109, 0.5274, 0.1441, 0.4698, 0.1435, 0.4652, 0.1103, 0.5087, 0.5062, 0.5159, 0.578, 0.492, 0.5783, 0.4834, 0.506, 0.5654, 0.04738, 0.5331, 0.1109, 0.4652, 0.1103, 0.4381, 0.04622, 0.5103, 0.446, 0.5087, 0.5062, 0.4834, 0.506, 0.4822, 0.4458, 0.9076, 0.02639, 0.5654, 0.04738, 0.4381, 0.04622, 1.071, 0.02493, 0.5118, 0.3867, 0.5103, 0.446, 0.4822, 0.4458, 0.4809, 0.3865, 0.492, 0.5783, 0.4942, 0.6443, 0.4737, 0.6486, 0.4623, 0.5711, 0.4652, 0.1103, 0.4698, 0.1435, 0.4148, 0.1531, 0.3867, 0.09697, 0.4834, 0.506, 0.492, 0.5783, 0.4623, 0.5711, 0.4582, 0.5104, 0.4381, 0.04622, 0.4652, 0.1103, 0.3867, 0.09697, 0.3444, 0.06431, 0.4822, 0.4458, 0.4834, 0.506, 0.4582, 0.5104, 0.4542, 0.4506, 0.07062, 0.02493, 0.4381, 0.04622, 0.3444, 0.06431, 0.1452, 0.04475, 0.4809, 0.3865, 0.4822, 0.4458, 0.4542, 0.4506, 0.4501, 0.3917, 0.006288, 0.08815, 0.07062, 0.02493, 0.1452, 0.04475, 0.02822, 0.09211, 0.4794, 0.328, 0.4809, 0.3865, 0.4501, 0.3917, 0.4456, 0.3336, 0.5025, 0.7698, 0.5123, 0.8441, 0.4916, 0.7725, 0.9957, 0.1538, 1.006, 0.08815, 1.028, 0.09211, 0.478, 0.2844, 0.4794, 0.328, 0.4456, 0.3336, 0.4371, 0.2719, 0.4973, 0.6959, 0.5025, 0.7698, 0.4916, 0.7725, 0.4801, 0.6999, 0.4745, 0.2039, 0.478, 0.2844, 0.4371, 0.2719, 0.4286, 0.2118, 0.4942, 0.6443, 0.4973, 0.6959, 0.4801, 0.6999, 0.4737, 0.6486, 0.4698, 0.1435, 0.4745, 0.2039, 0.4286, 0.2118, 0.4148, 0.1531, 0.4456, 0.3336, 0.4501, 0.3917, 0.4199, 0.402, 0.4127, 0.3446, 0.4916, 0.7725, 0.5123, 0.8441, 0.481, 0.7772, 0.9957, 0.1538, 1.028, 0.09211, 1.046, 0.09964, 0.4371, 0.2719, 0.4456, 0.3336, 0.4127, 0.3446, 0.3987, 0.2855, 0.4801, 0.6999, 0.4916, 0.7725, 0.481, 0.7772, 0.463, 0.707, 0.4286, 0.2118, 0.4371, 0.2719, 0.3987, 0.2855, 0.3859, 0.2271, 0.4737, 0.6486, 0.4801, 0.6999, 0.463, 0.707, 0.4508, 0.6363, 0.4148, 0.1531, 0.4286, 0.2118, 0.3859, 0.2271, 0.3666, 0.1709, 0.4623, 0.5711, 0.4737, 0.6486, 0.4508, 0.6363, 0.4401, 0.5791, 0.3867, 0.09697, 0.4148, 0.1531, 0.3666, 0.1709, 0.332, 0.119, 0.4582, 0.5104, 0.4623, 0.5711, 0.4401, 0.5791, 0.4331, 0.5192, 0.3444, 0.06431, 0.3867, 0.09697, 0.332, 0.119, 0.2911, 0.09048, 0.4542, 0.4506, 0.4582, 0.5104, 0.4331, 0.5192, 0.4266, 0.4602, 0.1452, 0.04475, 0.3444, 0.06431, 0.2911, 0.09048, 0.1616, 0.06925, 0.4501, 0.3917, 0.4542, 0.4506, 0.4266, 0.4602, 0.4199, 0.402, 0.02822, 0.09211, 0.1452, 0.04475, 0.1616, 0.06925, 0.04583, 0.09964, 0.332, 0.119, 0.3666, 0.1709, 0.3257, 0.1944, 0.2911, 0.1456, 0.4331, 0.5192, 0.4401, 0.5791, 0.4181, 0.5911, 0.4084, 0.5323, 0.2911, 0.09048, 0.332, 0.119, 0.2911, 0.1456, 0.256, 0.1191, 0.4266, 0.4602, 0.4331, 0.5192, 0.4084, 0.5323, 0.3995, 0.4742, 0.1616, 0.06925, 0.2911, 0.09048, 0.256, 0.1191, 0.1618, 0.09441, 0.4199, 0.402, 0.4266, 0.4602, 0.3995, 0.4742, 0.3905, 0.4169, 0.04583, 0.09964, 0.1616, 0.06925, 0.1618, 0.09441, 0.05813, 0.1098, 0.4127, 0.3446, 0.4199, 0.402, 0.3905, 0.4169, 0.3811, 0.3604, 0.481, 0.7772, 0.5123, 0.8441, 0.4707, 0.7839, 0.9957, 0.1538, 1.046, 0.09964, 1.058, 0.1098, 0.3987, 0.2855, 0.4127, 0.3446, 0.3811, 0.3604, 0.3629, 0.3047, 0.463, 0.707, 0.481, 0.7772, 0.4707, 0.7839, 0.4461, 0.7172, 0.3859, 0.2271, 0.3987, 0.2855, 0.3629, 0.3047, 0.3474, 0.2482, 0.4508, 0.6363, 0.463, 0.707, 0.4461, 0.7172, 0.4293, 0.6486, 0.3666, 0.1709, 0.3859, 0.2271, 0.3474, 0.2482, 0.3257, 0.1944, 0.4401, 0.5791, 0.4508, 0.6363, 0.4293, 0.6486, 0.4181, 0.5911, 0.9957, 0.1538, 1.058, 0.1098, 1.065, 0.1215, 0.3629, 0.3047, 0.3811, 0.3604, 0.3507, 0.3803, 0.3296, 0.3281, 0.4461, 0.7172, 0.4707, 0.7839, 0.461, 0.7923, 0.4337, 0.7429, 0.3474, 0.2482, 0.3629, 0.3047, 0.3296, 0.3281, 0.3129, 0.2732, 0.4293, 0.6486, 0.4461, 0.7172, 0.4337, 0.7429, 0.4079, 0.6645, 0.3257, 0.1944, 0.3474, 0.2482, 0.3129, 0.2732, 0.2907, 0.2212, 0.4181, 0.5911, 0.4293, 0.6486, 0.4079, 0.6645, 0.3918, 0.5835, 0.2911, 0.1456, 0.3257, 0.1944, 0.2907, 0.2212, 0.2586, 0.1741, 0.4084, 0.5323, 0.4181, 0.5911, 0.3918, 0.5835, 0.3793, 0.5235, 0.256, 0.1191, 0.2911, 0.1456, 0.2586, 0.1741, 0.229, 0.1481, 0.3995, 0.4742, 0.4084, 0.5323, 0.3793, 0.5235, 0.3679, 0.465, 0.1618, 0.09441, 0.256, 0.1191, 0.229, 0.1481, 0.1557, 0.1193, 0.3905, 0.4169, 0.3995, 0.4742, 0.3679, 0.465, 0.3567, 0.4084, 0.05813, 0.1098, 0.1618, 0.09441, 0.1557, 0.1193, 0.06543, 0.1215, 0.3811, 0.3604, 0.3905, 0.4169, 0.3567, 0.4084, 0.3507, 0.3803, 0.4707, 0.7839, 0.5123, 0.8441, 0.461, 0.7923, 0.229, 0.1481, 0.2586, 0.1741, 0.2451, 0.223, 0.2059, 0.1766, 0.3679, 0.465, 0.3793, 0.5235, 0.3544, 0.5446, 0.341, 0.4871, 0.1557, 0.1193, 0.229, 0.1481, 0.2059, 0.1766, 0.1466, 0.1433, 0.3567, 0.4084, 0.3679, 0.465, 0.341, 0.4871, 0.3282, 0.4312, 0.06543, 0.1215, 0.1557, 0.1193, 0.1466, 0.1433, 0.06859, 0.1342, 0.3507, 0.3803, 0.3567, 0.4084, 0.3282, 0.4312, 0.3151, 0.3772, 0.461, 0.7923, 0.5123, 0.8441, 0.452, 0.8024, 0.9957, 0.1538, 1.065, 0.1215, 1.069, 0.1342, 0.3296, 0.3281, 0.3507, 0.3803, 0.3151, 0.3772, 0.2986, 0.3545, 0.4337, 0.7429, 0.461, 0.7923, 0.452, 0.8024, 0.4186, 0.7578, 0.3129, 0.2732, 0.3296, 0.3281, 0.2986, 0.3545, 0.2815, 0.3007, 0.4079, 0.6645, 0.4337, 0.7429, 0.4186, 0.7578, 0.3927, 0.7018, 0.2907, 0.2212, 0.3129, 0.2732, 0.2815, 0.3007, 0.2601, 0.2497, 0.3918, 0.5835, 0.4079, 0.6645, 0.3927, 0.7018, 0.3693, 0.6034, 0.2586, 0.1741, 0.2907, 0.2212, 0.2601, 0.2497, 0.2451, 0.223, 0.3793, 0.5235, 0.3918, 0.5835, 0.3693, 0.6034, 0.3544, 0.5446, 0.4186, 0.7578, 0.452, 0.8024, 0.444, 0.814, 0.404, 0.775, 0.2815, 0.3007, 0.2986, 0.3545, 0.2791, 0.3754, 0.2526, 0.3295, 0.3927, 0.7018, 0.4186, 0.7578, 0.404, 0.775, 0.3713, 0.729, 0.2601, 0.2497, 0.2815, 0.3007, 0.2526, 0.3295, 0.2323, 0.2787, 0.3693, 0.6034, 0.3927, 0.7018, 0.3713, 0.729, 0.3535, 0.6485, 0.2451, 0.223, 0.2601, 0.2497, 0.2323, 0.2787, 0.2188, 0.2519, 0.3544, 0.5446, 0.3693, 0.6034, 0.3535, 0.6485, 0.3296, 0.5689, 0.2059, 0.1766, 0.2451, 0.223, 0.2188, 0.2519, 0.1848, 0.2042, 0.341, 0.4871, 0.3544, 0.5446, 0.3296, 0.5689, 0.3145, 0.5122, 0.1466, 0.1433, 0.2059, 0.1766, 0.1848, 0.2042, 0.1357, 0.1663, 0.3282, 0.4312, 0.341, 0.4871, 0.3145, 0.5122, 0.3005, 0.4568, 0.06859, 0.1342, 0.1466, 0.1433, 0.1357, 0.1663, 0.06846, 0.147, 0.3151, 0.3772, 0.3282, 0.4312, 0.3005, 0.4568, 0.2865, 0.403, 0.452, 0.8024, 0.5123, 0.8441, 0.444, 0.814, 0.9957, 0.1538, 1.069, 0.1342, 1.068, 0.147, 0.2986, 0.3545, 0.3151, 0.3772, 0.2865, 0.403, 0.2791, 0.3754, 0.3145, 0.5122, 0.3296, 0.5689, 0.3048, 0.5959, 0.2881, 0.5396, 0.1357, 0.1663, 0.1848, 0.2042, 0.1648, 0.2304, 0.1235, 0.188, 0.3005, 0.4568, 0.3145, 0.5122, 0.2881, 0.5396, 0.2731, 0.4843, 0.06846, 0.147, 0.1357, 0.1663, 0.1235, 0.188, 0.06581, 0.1597, 0.2865, 0.403, 0.3005, 0.4568, 0.2731, 0.4843, 0.2587, 0.4304, 0.444, 0.814, 0.5123, 0.8441, 0.4373, 0.8269, 0.9957, 0.1538, 1.068, 0.147, 1.066, 0.1597, 0.2791, 0.3754, 0.2865, 0.403, 0.2587, 0.4304, 0.2512, 0.4027, 0.404, 0.775, 0.444, 0.814, 0.4373, 0.8269, 0.3901, 0.7943, 0.2526, 0.3295, 0.2791, 0.3754, 0.2512, 0.4027, 0.2252, 0.3584, 0.3713, 0.729, 0.404, 0.775, 0.3901, 0.7943, 0.3527, 0.7506, 0.2323, 0.2787, 0.2526, 0.3295, 0.2252, 0.3584, 0.2065, 0.3073, 0.3535, 0.6485, 0.3713, 0.729, 0.3527, 0.7506, 0.3274, 0.7011, 0.2188, 0.2519, 0.2323, 0.2787, 0.2065, 0.3073, 0.1943, 0.2801, 0.3296, 0.5689, 0.3535, 0.6485, 0.3274, 0.7011, 0.3048, 0.5959, 0.1848, 0.2042, 0.2188, 0.2519, 0.1943, 0.2801, 0.1648, 0.2304, 0.2252, 0.3584, 0.2512, 0.4027, 0.2188, 0.4577, 0.2287, 0.3779, 0.3527, 0.7506, 0.3901, 0.7943, 0.3769, 0.8155, 0.334, 0.7743, 0.2065, 0.3073, 0.2252, 0.3584, 0.2287, 0.3779, 0.1865, 0.3486, 0.3274, 0.7011, 0.3527, 0.7506, 0.334, 0.7743, 0.3046, 0.7274, 0.1943, 0.2801, 0.2065, 0.3073, 0.1865, 0.3486, 0.1762, 0.3202, 0.3048, 0.5959, 0.3274, 0.7011, 0.3046, 0.7274, 0.274, 0.6537, 0.1648, 0.2304, 0.1943, 0.2801, 0.1762, 0.3202, 0.151, 0.2648, 0.2881, 0.5396, 0.3048, 0.5959, 0.274, 0.6537, 0.2563, 0.5975, 0.1235, 0.188, 0.1648, 0.2304, 0.151, 0.2648, 0.1161, 0.2141, 0.2731, 0.4843, 0.2881, 0.5396, 0.2563, 0.5975, 0.248, 0.5683, 0.06581, 0.1597, 0.1235, 0.188, 0.1161, 0.2141, 0.06119, 0.1717, 0.2587, 0.4304, 0.2731, 0.4843, 0.248, 0.5683, 0.2262, 0.486, 0.4373, 0.8269, 0.5123, 0.8441, 0.4322, 0.8408, 0.9957, 0.1538, 1.066, 0.1597, 1.061, 0.1717, 0.2512, 0.4027, 0.2587, 0.4304, 0.2262, 0.486, 0.2188, 0.4577, 0.3901, 0.7943, 0.4373, 0.8269, 0.4322, 0.8408, 0.3769, 0.8155, 0.1161, 0.2141, 0.151, 0.2648, 0.1308, 0.2878, 0.1014, 0.233, 0.248, 0.5683, 0.2563, 0.5975, 0.2364, 0.6519, 0.2201, 0.5972, 0.06119, 0.1717, 0.1161, 0.2141, 0.1014, 0.233, 0.05506, 0.1828, 0.2262, 0.486, 0.248, 0.5683, 0.2201, 0.5972, 0.2104, 0.5137, 0.4322, 0.8408, 0.5123, 0.8441, 0.4294, 0.8553, 0.9957, 0.1538, 1.061, 0.1717, 1.055, 0.1828, 0.2188, 0.4577, 0.2262, 0.486, 0.2104, 0.5137, 0.1914, 0.4857, 0.3769, 0.8155, 0.4322, 0.8408, 0.4294, 0.8553, 0.3632, 0.8346, 0.2287, 0.3779, 0.2188, 0.4577, 0.1914, 0.4857, 0.1772, 0.4299, 0.334, 0.7743, 0.3769, 0.8155, 0.3632, 0.8346, 0.3151, 0.7998, 0.1865, 0.3486, 0.2287, 0.3779, 0.1772, 0.4299, 0.1618, 0.3747, 0.3046, 0.7274, 0.334, 0.7743, 0.3151, 0.7998, 0.281, 0.7551, 0.1762, 0.3202, 0.1865, 0.3486, 0.1618, 0.3747, 0.1526, 0.3456, 0.274, 0.6537, 0.3046, 0.7274, 0.281, 0.7551, 0.256, 0.705, 0.151, 0.2648, 0.1762, 0.3202, 0.1526, 0.3456, 0.1308, 0.2878, 0.2563, 0.5975, 0.274, 0.6537, 0.256, 0.705, 0.2364, 0.6519, 0.3151, 0.7998, 0.3632, 0.8346, 0.3534, 0.8567, 0.2953, 0.8268, 0.1618, 0.3747, 0.1772, 0.4299, 0.1508, 0.4552, 0.1372, 0.3986, 0.281, 0.7551, 0.3151, 0.7998, 0.2953, 0.8268, 0.2556, 0.7838, 0.1526, 0.3456, 0.1618, 0.3747, 0.1372, 0.3986, 0.1292, 0.3685, 0.256, 0.705, 0.281, 0.7551, 0.2556, 0.7838, 0.228, 0.734, 0.1308, 0.2878, 0.1526, 0.3456, 0.1292, 0.3685, 0.1107, 0.3083, 0.2364, 0.6519, 0.256, 0.705, 0.228, 0.734, 0.2075, 0.6806, 0.1014, 0.233, 0.1308, 0.2878, 0.1107, 0.3083, 0.0862, 0.2498, 0.2201, 0.5972, 0.2364, 0.6519, 0.2075, 0.6806, 0.2169, 0.6041, 0.05506, 0.1828, 0.1014, 0.233, 0.0862, 0.2498, 0.05069, 0.196, 0.2104, 0.5137, 0.2201, 0.5972, 0.2169, 0.6041, 0.201, 0.546, 0.4294, 0.8553, 0.5123, 0.8441, 0.4296, 0.8701, 0.9957, 0.1538, 1.055, 0.1828, 1.051, 0.196, 0.1914, 0.4857, 0.2104, 0.5137, 0.201, 0.546, 0.1868, 0.4865, 0.3632, 0.8346, 0.4294, 0.8553, 0.4296, 0.8701, 0.3534, 0.8567, 0.1772, 0.4299, 0.1914, 0.4857, 0.1868, 0.4865, 0.1508, 0.4552, 0.2169, 0.6041, 0.2075, 0.6806, 0.2064, 0.6941, 0.1865, 0.6357, 0.05069, 0.196, 0.0862, 0.2498, 0.07057, 0.2642, 0.04191, 0.2051, 0.201, 0.546, 0.2169, 0.6041, 0.1865, 0.6357, 0.1706, 0.5745, 0.4296, 0.8701, 0.5123, 0.8441, 0.4338, 0.8845, 0.9957, 0.1538, 1.051, 0.196, 1.042, 0.2051, 0.1868, 0.4865, 0.201, 0.546, 0.1706, 0.5745, 0.157, 0.5119, 0.3534, 0.8567, 0.4296, 0.8701, 0.4338, 0.8845, 0.3458, 0.8798, 0.1508, 0.4552, 0.1868, 0.4865, 0.157, 0.5119, 0.1447, 0.4487, 0.2953, 0.8268, 0.3534, 0.8567, 0.3458, 0.8798, 0.2741, 0.855, 0.1372, 0.3986, 0.1508, 0.4552, 0.1447, 0.4487, 0.1124, 0.4196, 0.2556, 0.7838, 0.2953, 0.8268, 0.2741, 0.855, 0.2274, 0.8128, 0.1292, 0.3685, 0.1372, 0.3986, 0.1124, 0.4196, 0.1057, 0.3886, 0.228, 0.734, 0.2556, 0.7838, 0.2274, 0.8128, 0.2328, 0.7477, 0.1107, 0.3083, 0.1292, 0.3685, 0.1057, 0.3886, 0.09042, 0.3261, 0.2075, 0.6806, 0.228, 0.734, 0.2328, 0.7477, 0.2064, 0.6941, 0.0862, 0.2498, 0.1107, 0.3083, 0.09042, 0.3261, 0.07057, 0.2642, 0.1124, 0.4196, 0.1447, 0.4487, 0.1147, 0.4687, 0.1046, 0.4027, 0.2274, 0.8128, 0.2741, 0.855, 0.2498, 0.8838, 0.1945, 0.8411, 0.1057, 0.3886, 0.1124, 0.4196, 0.1046, 0.4027, 0.08202, 0.4054, 0.2328, 0.7477, 0.2274, 0.8128, 0.1945, 0.8411, 0.2014, 0.7844, 0.09042, 0.3261, 0.1057, 0.3886, 0.08202, 0.4054, 0.06995, 0.3408, 0.2064, 0.6941, 0.2328, 0.7477, 0.2014, 0.7844, 0.1728, 0.7278, 0.07057, 0.2642, 0.09042, 0.3261, 0.06995, 0.3408, 0.05456, 0.276, 0.1865, 0.6357, 0.2064, 0.6941, 0.1728, 0.7278, 0.1528, 0.6659, 0.04191, 0.2051, 0.07057, 0.2642, 0.05456, 0.276, 0.03244, 0.2126, 0.1706, 0.5745, 0.1865, 0.6357, 0.1528, 0.6659, 0.1378, 0.6012, 0.4338, 0.8845, 0.5123, 0.8441, 0.4433, 0.8977, 0.9957, 0.1538, 1.042, 0.2051, 1.032, 0.2126, 0.157, 0.5119, 0.1706, 0.5745, 0.1378, 0.6012, 0.1255, 0.5352, 0.3458, 0.8798, 0.4338, 0.8845, 0.4433, 0.8977, 0.3418, 0.9035, 0.1447, 0.4487, 0.157, 0.5119, 0.1255, 0.5352, 0.1147, 0.4687, 0.2741, 0.855, 0.3458, 0.8798, 0.3418, 0.9035, 0.2498, 0.8838, 0.03244, 0.2126, 0.05456, 0.276, 0.03823, 0.2851, 0.02246, 0.2184, 0.1378, 0.6012, 0.1528, 0.6659, 0.1151, 0.6929, 0.1021, 0.6244, 0.4433, 0.8977, 0.5123, 0.8441, 0.4594, 0.9088, 0.9957, 0.1538, 1.032, 0.2126, 1.022, 0.2184, 0.1255, 0.5352, 0.1378, 0.6012, 0.1021, 0.6244, 0.09197, 0.5548, 0.3418, 0.9035, 0.4433, 0.8977, 0.4594, 0.9088, 0.3449, 0.9273, 0.1147, 0.4687, 0.1255, 0.5352, 0.09197, 0.5548, 0.08344, 0.4852, 0.2498, 0.8838, 0.3418, 0.9035, 0.3449, 0.9273, 0.219, 0.9128, 0.1046, 0.4027, 0.1147, 0.4687, 0.08344, 0.4852, 0.07561, 0.4164, 0.1945, 0.8411, 0.2498, 0.8838, 0.219, 0.9128, 0.154, 0.8673, 0.08202, 0.4054, 0.1046, 0.4027, 0.07561, 0.4164, 0.05801, 0.4185, 0.2014, 0.7844, 0.1945, 0.8411, 0.154, 0.8673, 0.1626, 0.8199, 0.06995, 0.3408, 0.08202, 0.4054, 0.05801, 0.4185, 0.04926, 0.3521, 0.1728, 0.7278, 0.2014, 0.7844, 0.1626, 0.8199, 0.1335, 0.7589, 0.05456, 0.276, 0.06995, 0.3408, 0.04926, 0.3521, 0.03823, 0.2851, 0.1528, 0.6659, 0.1728, 0.7278, 0.1335, 0.7589, 0.1151, 0.6929, 0.05801, 0.4185, 0.07561, 0.4164, 0.04584, 0.4261, 0.03372, 0.4274, 0.1626, 0.8199, 0.154, 0.8673, 0.102, 0.8888, 0.112, 0.8508, 0.04926, 0.3521, 0.05801, 0.4185, 0.03372, 0.4274, 0.02836, 0.3599, 0.1335, 0.7589, 0.1626, 0.8199, 0.112, 0.8508, 0.08679, 0.7843, 0.03823, 0.2851, 0.04926, 0.3521, 0.02836, 0.3599, 0.02166, 0.2913, 0.1151, 0.6929, 0.1335, 0.7589, 0.08679, 0.7843, 0.07267, 0.714, 0.02246, 0.2184, 0.03823, 0.2851, 0.02166, 0.2913, 0.01212, 0.2223, 0.1021, 0.6244, 0.1151, 0.6929, 0.07267, 0.714, 0.06337, 0.6419, 0.4594, 0.9088, 0.5123, 0.8441, 0.4826, 0.9164, 0.9957, 0.1538, 1.022, 0.2184, 1.012, 0.2223, 0.09197, 0.5548, 0.1021, 0.6244, 0.06337, 0.6419, 0.05647, 0.5693, 0.3449, 0.9273, 0.4594, 0.9088, 0.4826, 0.9164, 0.3713, 0.9638, 0.08344, 0.4852, 0.09197, 0.5548, 0.05647, 0.5693, 0.05085, 0.4971, 0.219, 0.9128, 0.3449, 0.9273, 0.3713, 0.9638, 0.1722, 0.9404, 0.07561, 0.4164, 0.08344, 0.4852, 0.05085, 0.4971, 0.04584, 0.4261, 0.154, 0.8673, 0.219, 0.9128, 0.1722, 0.9404, 0.102, 0.8888, 0.4826, 0.9164, 0.5123, 0.8441, 0.5107, 0.9193, 0.9957, 0.1538, 1.012, 0.2223, 1.002, 0.2243, 0.05647, 0.5693, 0.06337, 0.6419, 0.02223, 0.652, 0.01944, 0.5774, 0.3713, 0.9638, 0.4826, 0.9164, 0.5107, 0.9193, 0.494, 0.9791, 0.05085, 0.4971, 0.05647, 0.5693, 0.01944, 0.5774, 0.01727, 0.5036, 0.1722, 0.9404, 0.3713, 0.9638, 0.494, 0.9791, 0.07984, 0.962, 0.04584, 0.4261, 0.05085, 0.4971, 0.01727, 0.5036, 0.01543, 0.4311, 0.102, 0.8888, 0.1722, 0.9404, 0.07984, 0.962, 0.03617, 0.9018, 0.03372, 0.4274, 0.04584, 0.4261, 0.01543, 0.4311, 0.009245, 0.4321, 0.112, 0.8508, 0.102, 0.8888, 0.03617, 0.9018, 0.0454, 0.8714, 0.02836, 0.3599, 0.03372, 0.4274, 0.009245, 0.4321, 0.007332, 0.3639, 0.08679, 0.7843, 0.112, 0.8508, 0.0454, 0.8714, 0.03259, 0.8, 0.02166, 0.2913, 0.02836, 0.3599, 0.007332, 0.3639, 0.004952, 0.2945, 0.07267, 0.714, 0.08679, 0.7843, 0.03259, 0.8, 0.02619, 0.7265, 0.01212, 0.2223, 0.02166, 0.2913, 0.004952, 0.2945, 0.001569, 0.2243, 0.06337, 0.6419, 0.07267, 0.714, 0.02619, 0.7265, 0.02223, 0.652, 1.045, 0.8714, 1.036, 0.9018, 0.9626, 0.9025, 0.9675, 0.8749, 1.007, 0.3639, 1.009, 0.4321, 0.9853, 0.4034, 0.9862, 0.3641, 1.033, 0.8, 1.045, 0.8714, 0.9675, 0.8749, 0.9742, 0.8024, 1.005, 0.2945, 1.007, 0.3639, 0.9862, 0.3641, 0.9882, 0.2947, 1.026, 0.7265, 1.033, 0.8, 0.9742, 0.8024, 0.9776, 0.7282, 1.002, 0.2243, 1.005, 0.2945, 0.9882, 0.2947, 0.9909, 0.2244, 1.022, 0.652, 1.026, 0.7265, 0.9776, 0.7282, 0.9606, 0.6506, 0.5107, 0.9193, 0.5123, 0.8441, 0.539, 0.9168, 0.9957, 0.1538, 1.002, 0.2243, 0.9909, 0.2244, 1.019, 0.5774, 1.022, 0.652, 0.9606, 0.6506, 0.964, 0.5762, 0.494, 0.9791, 0.5107, 0.9193, 0.539, 0.9168, 0.6373, 0.9673, 1.017, 0.5036, 1.019, 0.5774, 0.964, 0.5762, 0.9832, 0.5039, 1.08, 0.962, 0.494, 0.9791, 0.6373, 0.9673, 0.9025, 0.9448, 1.015, 0.4311, 1.017, 0.5036, 0.9832, 0.5039, 0.9847, 0.4311, 1.036, 0.9018, 1.08, 0.962, 0.9025, 0.9448, 0.9626, 0.9025, 1.009, 0.4321, 1.015, 0.4311, 0.9847, 0.4311, 0.9853, 0.4034])
me_sphere.use_remesh_preserve_volume = False
me_sphere.use_remesh_preserve_attributes = False
me_sphere.use_mirror_vertex_groups = False
me_sphere.update()

# ---- objects
ob_sphere = bpy.data.objects.new('Sphere', me_sphere)
ob_lamp = bpy.data.objects.new('Lamp', light_lamp)
ob_camera = bpy.data.objects.new('Camera', cam_camera)

# ---- transforms, parenting, visibility, modifiers, constraints
ob_sphere.location = (0.0, 0.0, 0.0)
ob_sphere.lineart.crease_threshold = 0.0
ob_lamp.location = (4.076, 1.005, 5.904)
ob_lamp.rotation_euler = (0.6503, 0.05522, 1.866)
ob_lamp.lock_rotations_4d = False
ob_lamp.empty_display_type = 'ARROWS'
ob_lamp.color = (0.0, 0.0, 0.0, 0.0)
ob_lamp.lineart.crease_threshold = 0.0
ob_camera.location = (7.481, -6.508, 5.344)
ob_camera.rotation_euler = (1.109, 0.01082, 0.8149)
ob_camera.lock_rotations_4d = False
ob_camera.empty_display_type = 'ARROWS'
ob_camera.color = (0.0, 0.0, 0.0, 0.0)
ob_camera.display_type = 'WIRE'
ob_camera.lineart.crease_threshold = 0.0

# ---- collection membership
col_collection_1.objects.link(ob_sphere)
col_collection_1.objects.link(ob_lamp)
col_collection_1.objects.link(ob_camera)

# ---- scene / render settings (as saved in the file)
scene.camera = ob_camera
scene.frame_start = 1; scene.frame_end = 250; scene.frame_set(1)
scene.render.engine = 'BLENDER_EEVEE_NEXT'
scene.render.resolution_percentage = 50
scene.render.dither_intensity = 0.0
scene.cycles.use_denoising = False
scene.cycles.samples = 128
scene.cycles.sampling_pattern = 'TABULATED_SOBOL'
scene.cycles.light_sampling_threshold = 0.0
scene.cycles.use_adaptive_sampling = False
scene.cycles.use_light_tree = False
scene.cycles.blur_glossy = 0.0
scene.cycles.sample_clamp_indirect = 0.0
scene.view_settings.view_transform = 'Standard'
bpy.context.view_layer.update()
